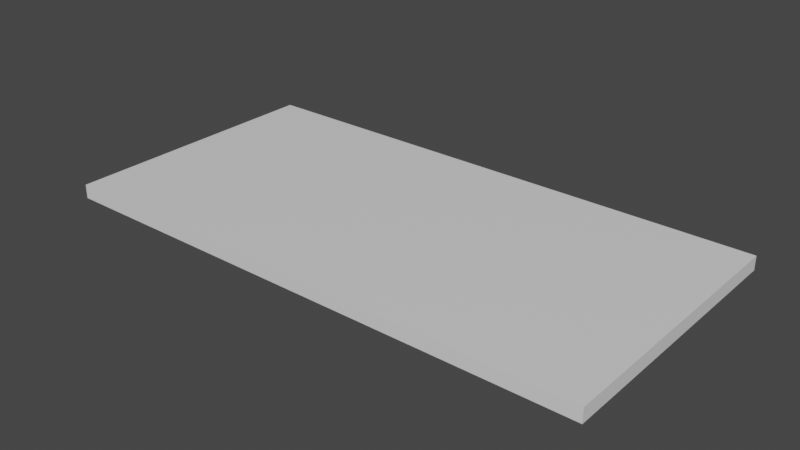 # Source: prepared_defenses_2d.blend  (saved by Blender 2.93.21; exported with 4.5.12 LTS)
import bpy
from mathutils import Matrix  # noqa: F401  (used for matrix-valued properties, if any)

bpy.ops.wm.read_factory_settings(use_empty=True)
scene = bpy.context.scene
scene.name = 'Scene'

# ---- collections
col_collection = bpy.data.collections.new('Collection'); scene.collection.children.link(col_collection)

# ---- materials (node trees are filled in below, after node groups)
mat_material = bpy.data.materials.new('Material')
mat_material.alpha_threshold = 0.0
mat_material.use_transparent_shadow = False
mat_material.line_color = (0.0, 0.0, 0.0, 1.0)

# ---- material node trees
mat_material.use_nodes = True; mat_material.node_tree.nodes.clear()
_N = mat_material.node_tree.nodes; _L = mat_material.node_tree.links
n0 = _N.new('ShaderNodeOutputMaterial'); n0.name = 'Material Output'; n0.location = (300, 300)
n1 = _N.new('ShaderNodeBsdfPrincipled'); n1.name = 'Principled BSDF'; n1.location = (10, 300)
n1.distribution = 'GGX'
n1.subsurface_method = 'BURLEY'
n1.inputs[2].default_value = 0.4
n1.inputs[3].default_value = 1.45
n1.inputs[27].default_value = (0.0, 0.0, 0.0, 1.0)
n1.inputs[28].default_value = 1.0
_L.new(n1.outputs[0], n0.inputs[0])
n0.is_active_output = True

# ---- world
world_world = bpy.data.worlds.new('World'); scene.world = world_world
world_world.use_nodes = True; world_world.node_tree.nodes.clear()
_N = world_world.node_tree.nodes; _L = world_world.node_tree.links
n0 = _N.new('ShaderNodeOutputWorld'); n0.name = 'World Output'; n0.location = (300, 300)
n1 = _N.new('ShaderNodeBackground'); n1.name = 'Background'; n1.location = (10, 300)
n1.inputs[0].default_value = (0.05088, 0.05088, 0.05088, 1.0)
_L.new(n1.outputs[0], n0.inputs[0])
n0.is_active_output = True
world_world.color = (0.05088, 0.05088, 0.05088)
world_world.use_sun_shadow = False
world_world.sun_shadow_jitter_overblur = 0.0

# ---- meshes
me_cube = bpy.data.meshes.new('Cube')
me_cube.from_pydata([(1.575, 0.02, 0.7874), (1.575, 0.02, -0.7874), (1.575, -0.02, 0.7874), (1.575, -0.02, -0.7874), (-1.575, 0.02, 0.7874), (-1.575, 0.02, -0.7874), (-1.575, -0.02, 0.7874), (-1.575, -0.02, -0.7874)], [], [(0, 4, 6, 2), (3, 2, 6, 7), (7, 6, 4, 5), (5, 1, 3, 7), (1, 0, 2, 3), (5, 4, 0, 1)])
_uv = me_cube.uv_layers.new(name='UVMap')
_uv.uv.foreach_set('vector', [0.625, 0.5, 0.875, 0.5, 0.875, 0.75, 0.625, 0.75, 0.375, 0.75, 0.625, 0.75, 0.625, 1.0, 0.375, 1.0, 0.375, 0.0, 0.625, 0.0, 0.625, 0.25, 0.375, 0.25, 0.125, 0.5, 0.375, 0.5, 0.375, 0.75, 0.125, 0.75, 0.375, 0.5, 0.625, 0.5, 0.625, 0.75, 0.375, 0.75, 0.375, 0.25, 0.625, 0.25, 0.625, 0.5, 0.375, 0.5])
me_cube.materials.append(mat_material)
me_cube.use_remesh_preserve_volume = False
me_cube.use_remesh_preserve_attributes = False
me_cube.use_mirror_vertex_groups = False
me_cube.update()

# ---- objects
ob_cube = bpy.data.objects.new('Cube', me_cube)

# ---- transforms, parenting, visibility, modifiers, constraints
ob_cube.location = (0.0, 0.0, 0.0)
ob_cube.rotation_euler = (1.571, 0.0, 0.0)
ob_cube.scale = (0.5, 1.0, 0.5)
ob_cube.lock_rotations_4d = False
ob_cube.empty_display_type = 'ARROWS'
ob_cube.lineart.crease_threshold = 0.0

# ---- collection membership
col_collection.objects.link(ob_cube)

# ---- scene / render settings (as saved in the file)
scene.frame_start = 1; scene.frame_end = 250; scene.frame_set(1)
scene.render.engine = 'BLENDER_EEVEE_NEXT'
scene.cycles.use_denoising = False
scene.cycles.samples = 128
scene.cycles.sampling_pattern = 'TABULATED_SOBOL'
scene.cycles.use_adaptive_sampling = False
scene.cycles.use_light_tree = False
scene.view_settings.view_transform = 'Filmic'
bpy.context.view_layer.update()

# ---- added for rendering (the .blend has no active camera and no usable light): camera, sun
cam_auto = bpy.data.cameras.new('AutoCamera')
cam_auto.lens = 50.0
cam_auto.sensor_width = 36.0
cam_auto.clip_end = 1000.0
ob_auto_camera = bpy.data.objects.new('AutoCamera', cam_auto)
scene.collection.objects.link(ob_auto_camera)
ob_auto_camera.location = (1.62945, -1.95534, 1.30356)
ob_auto_camera.rotation_euler = (1.09748, -7.21219e-08, 0.694738)
scene.camera = ob_auto_camera
light_auto_sun = bpy.data.lights.new('AutoSun', 'SUN')
light_auto_sun.energy = 3.0
light_auto_sun.angle = 0.0523599
ob_auto_sun = bpy.data.objects.new('AutoSun', light_auto_sun)
scene.collection.objects.link(ob_auto_sun)
ob_auto_sun.rotation_euler = (0.872665, 0.174533, 0.523599)
bpy.context.view_layer.update()
